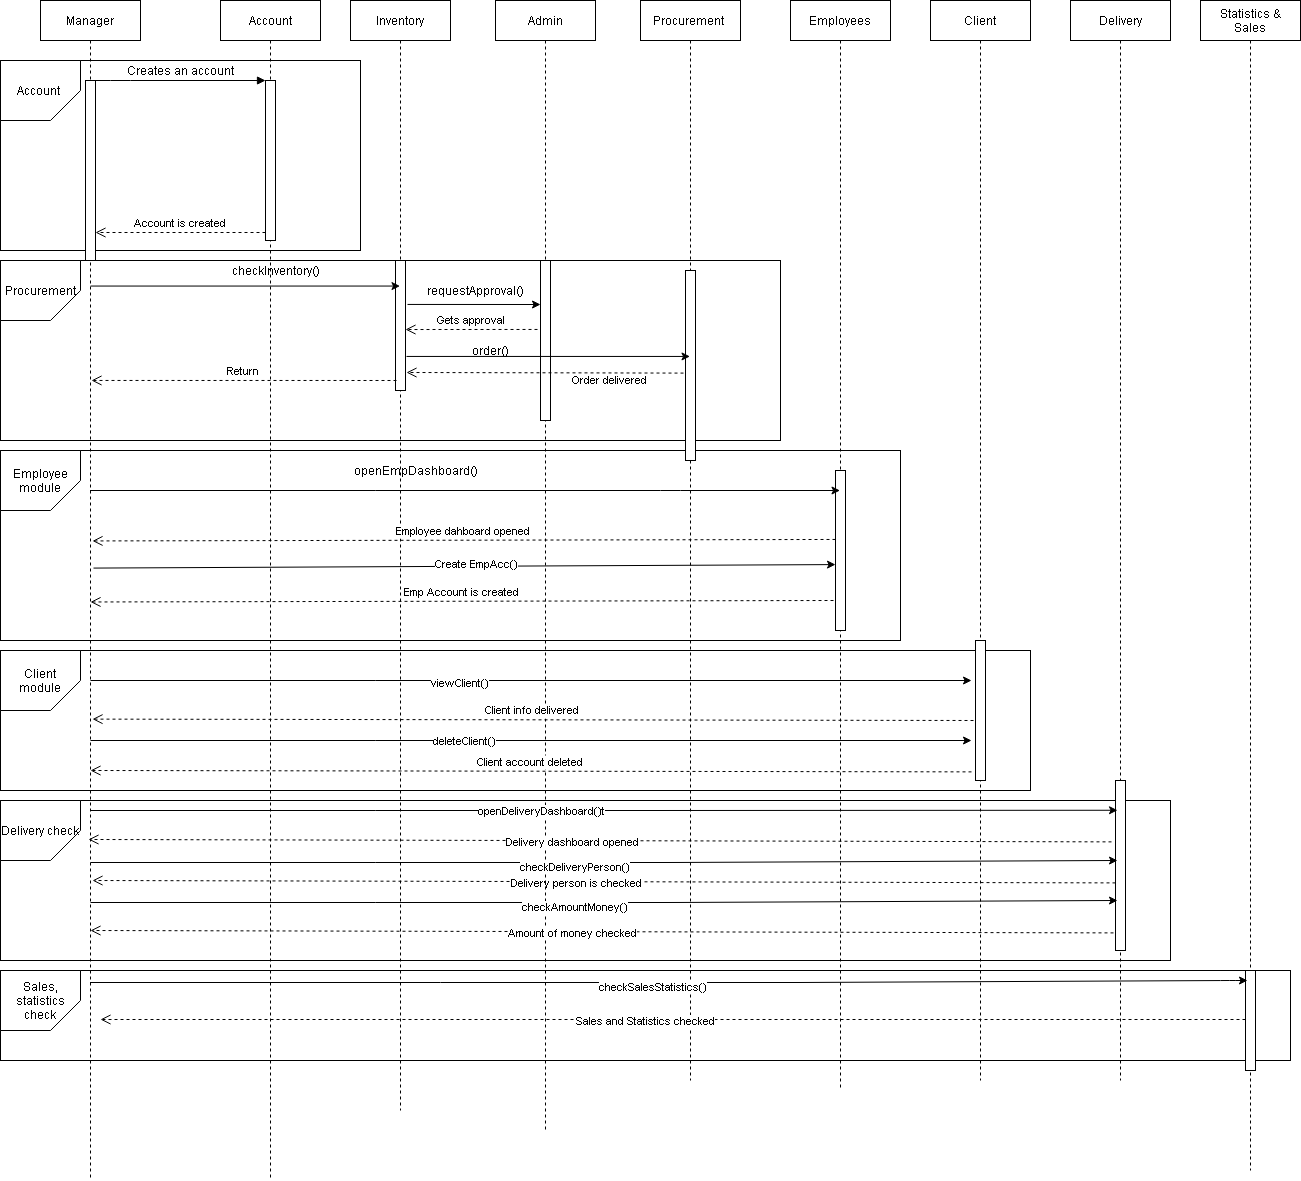

The diagram above was exported from draw.io. Its source (the exported page's mxGraphModel, read from the mxfile embedded in the PNG):
<mxGraphModel dx="868" dy="436" grid="1" gridSize="10" guides="1" tooltips="1" connect="1" arrows="1" fold="1" page="1" pageScale="1" pageWidth="1700" pageHeight="1100" math="0" shadow="0">
  <root>
    <mxCell id="0" />
    <mxCell id="1" parent="0" />
    <mxCell id="-3xyRuy6wdfFotsoEtfa-60" value="" style="rounded=0;whiteSpace=wrap;html=1;" vertex="1" parent="1">
      <mxGeometry x="80" y="1050" width="1290" height="90" as="geometry" />
    </mxCell>
    <mxCell id="-3xyRuy6wdfFotsoEtfa-57" value="" style="rounded=0;whiteSpace=wrap;html=1;" vertex="1" parent="1">
      <mxGeometry x="80" y="880" width="1170" height="160" as="geometry" />
    </mxCell>
    <mxCell id="-3xyRuy6wdfFotsoEtfa-55" value="" style="rounded=0;whiteSpace=wrap;html=1;" vertex="1" parent="1">
      <mxGeometry x="80" y="730" width="1030" height="140" as="geometry" />
    </mxCell>
    <mxCell id="-3xyRuy6wdfFotsoEtfa-51" value="" style="rounded=0;whiteSpace=wrap;html=1;" vertex="1" parent="1">
      <mxGeometry x="80" y="530" width="900" height="190" as="geometry" />
    </mxCell>
    <mxCell id="-3xyRuy6wdfFotsoEtfa-49" value="" style="rounded=0;whiteSpace=wrap;html=1;" vertex="1" parent="1">
      <mxGeometry x="80" y="340" width="780" height="180" as="geometry" />
    </mxCell>
    <mxCell id="-3xyRuy6wdfFotsoEtfa-47" value="" style="rounded=0;whiteSpace=wrap;html=1;" vertex="1" parent="1">
      <mxGeometry x="80" y="140" width="360" height="190" as="geometry" />
    </mxCell>
    <mxCell id="3nuBFxr9cyL0pnOWT2aG-1" value="Manager" style="shape=umlLifeline;perimeter=lifelinePerimeter;container=1;collapsible=0;recursiveResize=0;rounded=0;shadow=0;strokeWidth=1;" parent="1" vertex="1">
      <mxGeometry x="120" y="80" width="100" height="1180" as="geometry" />
    </mxCell>
    <mxCell id="3nuBFxr9cyL0pnOWT2aG-2" value="" style="points=[];perimeter=orthogonalPerimeter;rounded=0;shadow=0;strokeWidth=1;" parent="3nuBFxr9cyL0pnOWT2aG-1" vertex="1">
      <mxGeometry x="45" y="80" width="10" height="180" as="geometry" />
    </mxCell>
    <mxCell id="3nuBFxr9cyL0pnOWT2aG-5" value="Account" style="shape=umlLifeline;perimeter=lifelinePerimeter;container=1;collapsible=0;recursiveResize=0;rounded=0;shadow=0;strokeWidth=1;" parent="1" vertex="1">
      <mxGeometry x="300" y="80" width="100" height="1180" as="geometry" />
    </mxCell>
    <mxCell id="3nuBFxr9cyL0pnOWT2aG-6" value="" style="points=[];perimeter=orthogonalPerimeter;rounded=0;shadow=0;strokeWidth=1;" parent="3nuBFxr9cyL0pnOWT2aG-5" vertex="1">
      <mxGeometry x="45" y="80" width="10" height="160" as="geometry" />
    </mxCell>
    <mxCell id="3nuBFxr9cyL0pnOWT2aG-7" value="Account is created" style="verticalAlign=bottom;endArrow=open;dashed=1;endSize=8;exitX=0;exitY=0.95;shadow=0;strokeWidth=1;" parent="1" source="3nuBFxr9cyL0pnOWT2aG-6" target="3nuBFxr9cyL0pnOWT2aG-2" edge="1">
      <mxGeometry relative="1" as="geometry">
        <mxPoint x="275" y="236" as="targetPoint" />
      </mxGeometry>
    </mxCell>
    <mxCell id="3nuBFxr9cyL0pnOWT2aG-8" value="" style="verticalAlign=bottom;endArrow=block;entryX=0;entryY=0;shadow=0;strokeWidth=1;" parent="1" target="3nuBFxr9cyL0pnOWT2aG-6" edge="1">
      <mxGeometry relative="1" as="geometry">
        <mxPoint x="173" y="160" as="sourcePoint" />
        <Array as="points">
          <mxPoint x="200" y="160" />
        </Array>
      </mxGeometry>
    </mxCell>
    <mxCell id="60oN4n0JZURLkAh04DcB-3" value="Inventory" style="shape=umlLifeline;perimeter=lifelinePerimeter;container=1;collapsible=0;recursiveResize=0;rounded=0;shadow=0;strokeWidth=1;" parent="1" vertex="1">
      <mxGeometry x="430" y="80" width="100" height="1110" as="geometry" />
    </mxCell>
    <mxCell id="60oN4n0JZURLkAh04DcB-4" value="" style="points=[];perimeter=orthogonalPerimeter;rounded=0;shadow=0;strokeWidth=1;" parent="60oN4n0JZURLkAh04DcB-3" vertex="1">
      <mxGeometry x="45" y="260" width="10" height="130" as="geometry" />
    </mxCell>
    <mxCell id="60oN4n0JZURLkAh04DcB-5" value="Client" style="shape=umlLifeline;perimeter=lifelinePerimeter;container=1;collapsible=0;recursiveResize=0;rounded=0;shadow=0;strokeWidth=1;" parent="1" vertex="1">
      <mxGeometry x="1010" y="80" width="100" height="1080" as="geometry" />
    </mxCell>
    <mxCell id="60oN4n0JZURLkAh04DcB-6" value="" style="points=[];perimeter=orthogonalPerimeter;rounded=0;shadow=0;strokeWidth=1;" parent="60oN4n0JZURLkAh04DcB-5" vertex="1">
      <mxGeometry x="45" y="640" width="10" height="140" as="geometry" />
    </mxCell>
    <mxCell id="-3xyRuy6wdfFotsoEtfa-29" value="" style="verticalAlign=bottom;endArrow=open;dashed=1;endSize=8;exitX=0;exitY=0.431;shadow=0;strokeWidth=1;exitDx=0;exitDy=0;exitPerimeter=0;entryX=0.48;entryY=0.711;entryDx=0;entryDy=0;entryPerimeter=0;" edge="1" parent="60oN4n0JZURLkAh04DcB-5">
      <mxGeometry relative="1" as="geometry">
        <mxPoint x="-838" y="880" as="targetPoint" />
        <mxPoint x="185" y="882.4000000000001" as="sourcePoint" />
      </mxGeometry>
    </mxCell>
    <mxCell id="-3xyRuy6wdfFotsoEtfa-30" value="Delivery person is checked" style="edgeLabel;html=1;align=center;verticalAlign=middle;resizable=0;points=[];" vertex="1" connectable="0" parent="-3xyRuy6wdfFotsoEtfa-29">
      <mxGeometry x="0.0538" y="1" relative="1" as="geometry">
        <mxPoint as="offset" />
      </mxGeometry>
    </mxCell>
    <mxCell id="60oN4n0JZURLkAh04DcB-7" value="Employees" style="shape=umlLifeline;perimeter=lifelinePerimeter;container=1;collapsible=0;recursiveResize=0;rounded=0;shadow=0;strokeWidth=1;" parent="1" vertex="1">
      <mxGeometry x="870" y="80" width="100" height="1090" as="geometry" />
    </mxCell>
    <mxCell id="60oN4n0JZURLkAh04DcB-8" value="" style="points=[];perimeter=orthogonalPerimeter;rounded=0;shadow=0;strokeWidth=1;" parent="60oN4n0JZURLkAh04DcB-7" vertex="1">
      <mxGeometry x="45" y="470" width="10" height="160" as="geometry" />
    </mxCell>
    <mxCell id="60oN4n0JZURLkAh04DcB-10" value="Procurement " style="shape=umlLifeline;perimeter=lifelinePerimeter;container=1;collapsible=0;recursiveResize=0;rounded=0;shadow=0;strokeWidth=1;" parent="1" vertex="1">
      <mxGeometry x="720" y="80" width="100" height="1080" as="geometry" />
    </mxCell>
    <mxCell id="60oN4n0JZURLkAh04DcB-11" value="" style="points=[];perimeter=orthogonalPerimeter;rounded=0;shadow=0;strokeWidth=1;" parent="60oN4n0JZURLkAh04DcB-10" vertex="1">
      <mxGeometry x="45" y="270" width="10" height="190" as="geometry" />
    </mxCell>
    <mxCell id="60oN4n0JZURLkAh04DcB-12" value="Delivery" style="shape=umlLifeline;perimeter=lifelinePerimeter;container=1;collapsible=0;recursiveResize=0;rounded=0;shadow=0;strokeWidth=1;" parent="1" vertex="1">
      <mxGeometry x="1150" y="80" width="100" height="1080" as="geometry" />
    </mxCell>
    <mxCell id="60oN4n0JZURLkAh04DcB-13" value="" style="points=[];perimeter=orthogonalPerimeter;rounded=0;shadow=0;strokeWidth=1;" parent="60oN4n0JZURLkAh04DcB-12" vertex="1">
      <mxGeometry x="45" y="780" width="10" height="170" as="geometry" />
    </mxCell>
    <mxCell id="60oN4n0JZURLkAh04DcB-14" value="Statistics &amp;&#10;Sales" style="shape=umlLifeline;perimeter=lifelinePerimeter;container=1;collapsible=0;recursiveResize=0;rounded=0;shadow=0;strokeWidth=1;" parent="1" vertex="1">
      <mxGeometry x="1280" y="80" width="100" height="1170" as="geometry" />
    </mxCell>
    <mxCell id="60oN4n0JZURLkAh04DcB-15" value="" style="points=[];perimeter=orthogonalPerimeter;rounded=0;shadow=0;strokeWidth=1;" parent="60oN4n0JZURLkAh04DcB-14" vertex="1">
      <mxGeometry x="45" y="970" width="10" height="100" as="geometry" />
    </mxCell>
    <mxCell id="60oN4n0JZURLkAh04DcB-16" value="Creates an account" style="text;html=1;align=center;verticalAlign=middle;resizable=0;points=[];autosize=1;strokeColor=none;" parent="1" vertex="1">
      <mxGeometry x="200" y="140" width="120" height="20" as="geometry" />
    </mxCell>
    <mxCell id="60oN4n0JZURLkAh04DcB-18" value="Admin" style="shape=umlLifeline;perimeter=lifelinePerimeter;container=1;collapsible=0;recursiveResize=0;rounded=0;shadow=0;strokeWidth=1;size=40;" parent="1" vertex="1">
      <mxGeometry x="575" y="80" width="100" height="1130" as="geometry" />
    </mxCell>
    <mxCell id="60oN4n0JZURLkAh04DcB-20" value="" style="endArrow=classic;html=1;exitX=0.5;exitY=0.242;exitDx=0;exitDy=0;exitPerimeter=0;" parent="1" source="3nuBFxr9cyL0pnOWT2aG-1" target="60oN4n0JZURLkAh04DcB-3" edge="1">
      <mxGeometry width="50" height="50" relative="1" as="geometry">
        <mxPoint x="380" y="360" as="sourcePoint" />
        <mxPoint x="430" y="310" as="targetPoint" />
      </mxGeometry>
    </mxCell>
    <mxCell id="60oN4n0JZURLkAh04DcB-21" value="checkInventory()" style="text;html=1;align=center;verticalAlign=middle;resizable=0;points=[];autosize=1;strokeColor=none;" parent="1" vertex="1">
      <mxGeometry x="305" y="340" width="100" height="20" as="geometry" />
    </mxCell>
    <mxCell id="60oN4n0JZURLkAh04DcB-26" value="" style="endArrow=classic;html=1;exitX=1.2;exitY=0.338;exitDx=0;exitDy=0;exitPerimeter=0;entryX=0;entryY=0.275;entryDx=0;entryDy=0;entryPerimeter=0;" parent="1" source="60oN4n0JZURLkAh04DcB-4" target="60oN4n0JZURLkAh04DcB-19" edge="1">
      <mxGeometry width="50" height="50" relative="1" as="geometry">
        <mxPoint x="490" y="390" as="sourcePoint" />
        <mxPoint x="667" y="390" as="targetPoint" />
      </mxGeometry>
    </mxCell>
    <mxCell id="60oN4n0JZURLkAh04DcB-28" value="" style="endArrow=classic;html=1;" parent="1" source="3nuBFxr9cyL0pnOWT2aG-1" target="60oN4n0JZURLkAh04DcB-7" edge="1">
      <mxGeometry width="50" height="50" relative="1" as="geometry">
        <mxPoint x="450" y="470" as="sourcePoint" />
        <mxPoint x="500" y="420" as="targetPoint" />
        <Array as="points">
          <mxPoint x="750" y="570" />
        </Array>
      </mxGeometry>
    </mxCell>
    <mxCell id="60oN4n0JZURLkAh04DcB-29" value="openEmpDashboard()" style="text;html=1;align=center;verticalAlign=middle;resizable=0;points=[];autosize=1;strokeColor=none;" parent="1" vertex="1">
      <mxGeometry x="425" y="540" width="140" height="20" as="geometry" />
    </mxCell>
    <mxCell id="60oN4n0JZURLkAh04DcB-37" value="requestApproval()" style="text;html=1;align=center;verticalAlign=middle;resizable=0;points=[];autosize=1;strokeColor=none;" parent="1" vertex="1">
      <mxGeometry x="500" y="360" width="110" height="20" as="geometry" />
    </mxCell>
    <mxCell id="60oN4n0JZURLkAh04DcB-38" value="Gets approval" style="verticalAlign=bottom;endArrow=open;dashed=1;endSize=8;shadow=0;strokeWidth=1;exitX=-0.3;exitY=0.431;exitDx=0;exitDy=0;exitPerimeter=0;entryX=1;entryY=0.531;entryDx=0;entryDy=0;entryPerimeter=0;" parent="1" source="60oN4n0JZURLkAh04DcB-19" target="60oN4n0JZURLkAh04DcB-4" edge="1">
      <mxGeometry relative="1" as="geometry">
        <mxPoint x="490" y="410" as="targetPoint" />
        <mxPoint x="620" y="409.9999999999998" as="sourcePoint" />
      </mxGeometry>
    </mxCell>
    <mxCell id="60oN4n0JZURLkAh04DcB-41" value="order()" style="text;html=1;align=center;verticalAlign=middle;resizable=0;points=[];autosize=1;strokeColor=none;" parent="1" vertex="1">
      <mxGeometry x="545" y="420" width="50" height="20" as="geometry" />
    </mxCell>
    <mxCell id="60oN4n0JZURLkAh04DcB-19" value="" style="points=[];perimeter=orthogonalPerimeter;rounded=0;shadow=0;strokeWidth=1;" parent="1" vertex="1">
      <mxGeometry x="620" y="340" width="10" height="160" as="geometry" />
    </mxCell>
    <mxCell id="60oN4n0JZURLkAh04DcB-39" value="" style="endArrow=classic;html=1;exitX=1.1;exitY=0.738;exitDx=0;exitDy=0;exitPerimeter=0;" parent="1" source="60oN4n0JZURLkAh04DcB-4" target="60oN4n0JZURLkAh04DcB-10" edge="1">
      <mxGeometry width="50" height="50" relative="1" as="geometry">
        <mxPoint x="440" y="520" as="sourcePoint" />
        <mxPoint x="490" y="470" as="targetPoint" />
      </mxGeometry>
    </mxCell>
    <mxCell id="60oN4n0JZURLkAh04DcB-44" value="Order delivered" style="verticalAlign=bottom;endArrow=open;dashed=1;endSize=8;shadow=0;strokeWidth=1;exitX=-0.2;exitY=0.54;exitDx=0;exitDy=0;exitPerimeter=0;" parent="1" source="60oN4n0JZURLkAh04DcB-11" edge="1">
      <mxGeometry x="-0.4738" y="17" relative="1" as="geometry">
        <mxPoint x="486" y="452" as="targetPoint" />
        <mxPoint x="766" y="452" as="sourcePoint" />
        <mxPoint as="offset" />
      </mxGeometry>
    </mxCell>
    <mxCell id="60oN4n0JZURLkAh04DcB-46" value="Return" style="verticalAlign=bottom;endArrow=open;dashed=1;endSize=8;exitX=0.1;exitY=0.923;shadow=0;strokeWidth=1;exitDx=0;exitDy=0;exitPerimeter=0;entryX=0.51;entryY=0.322;entryDx=0;entryDy=0;entryPerimeter=0;" parent="1" source="60oN4n0JZURLkAh04DcB-4" target="3nuBFxr9cyL0pnOWT2aG-1" edge="1">
      <mxGeometry relative="1" as="geometry">
        <mxPoint x="290" y="460" as="targetPoint" />
        <mxPoint x="460" y="460" as="sourcePoint" />
      </mxGeometry>
    </mxCell>
    <mxCell id="-3xyRuy6wdfFotsoEtfa-2" value="Employee dahboard opened" style="verticalAlign=bottom;endArrow=open;dashed=1;endSize=8;exitX=0;exitY=0.431;shadow=0;strokeWidth=1;exitDx=0;exitDy=0;exitPerimeter=0;entryX=0.52;entryY=0.458;entryDx=0;entryDy=0;entryPerimeter=0;" edge="1" parent="1" source="60oN4n0JZURLkAh04DcB-8" target="3nuBFxr9cyL0pnOWT2aG-1">
      <mxGeometry relative="1" as="geometry">
        <mxPoint x="342.5" y="620" as="targetPoint" />
        <mxPoint x="647.5" y="620.03" as="sourcePoint" />
      </mxGeometry>
    </mxCell>
    <mxCell id="-3xyRuy6wdfFotsoEtfa-3" value="" style="endArrow=classic;html=1;exitX=0.53;exitY=0.481;exitDx=0;exitDy=0;exitPerimeter=0;entryX=0;entryY=0.588;entryDx=0;entryDy=0;entryPerimeter=0;" edge="1" parent="1" source="3nuBFxr9cyL0pnOWT2aG-1" target="60oN4n0JZURLkAh04DcB-8">
      <mxGeometry width="50" height="50" relative="1" as="geometry">
        <mxPoint x="470" y="580" as="sourcePoint" />
        <mxPoint x="520" y="530" as="targetPoint" />
      </mxGeometry>
    </mxCell>
    <mxCell id="-3xyRuy6wdfFotsoEtfa-4" value="Create EmpAcc()" style="edgeLabel;html=1;align=center;verticalAlign=middle;resizable=0;points=[];" vertex="1" connectable="0" parent="-3xyRuy6wdfFotsoEtfa-3">
      <mxGeometry x="0.0324" y="2" relative="1" as="geometry">
        <mxPoint as="offset" />
      </mxGeometry>
    </mxCell>
    <mxCell id="-3xyRuy6wdfFotsoEtfa-5" value="Emp Account is created" style="verticalAlign=bottom;endArrow=open;dashed=1;endSize=8;exitX=0;exitY=0.431;shadow=0;strokeWidth=1;exitDx=0;exitDy=0;exitPerimeter=0;entryX=0.52;entryY=0.458;entryDx=0;entryDy=0;entryPerimeter=0;" edge="1" parent="1">
      <mxGeometry relative="1" as="geometry">
        <mxPoint x="170" y="681.48" as="targetPoint" />
        <mxPoint x="913" y="680" as="sourcePoint" />
      </mxGeometry>
    </mxCell>
    <mxCell id="-3xyRuy6wdfFotsoEtfa-6" value="" style="endArrow=classic;html=1;" edge="1" parent="1">
      <mxGeometry width="50" height="50" relative="1" as="geometry">
        <mxPoint x="170" y="760" as="sourcePoint" />
        <mxPoint x="1051" y="760" as="targetPoint" />
        <Array as="points">
          <mxPoint x="750.5" y="760" />
        </Array>
      </mxGeometry>
    </mxCell>
    <mxCell id="-3xyRuy6wdfFotsoEtfa-7" value="viewClient()" style="edgeLabel;html=1;align=center;verticalAlign=middle;resizable=0;points=[];" vertex="1" connectable="0" parent="-3xyRuy6wdfFotsoEtfa-6">
      <mxGeometry x="-0.1638" y="-2" relative="1" as="geometry">
        <mxPoint as="offset" />
      </mxGeometry>
    </mxCell>
    <mxCell id="-3xyRuy6wdfFotsoEtfa-8" value="Client info delivered" style="verticalAlign=bottom;endArrow=open;dashed=1;endSize=8;exitX=0;exitY=0.431;shadow=0;strokeWidth=1;exitDx=0;exitDy=0;exitPerimeter=0;entryX=0.52;entryY=0.609;entryDx=0;entryDy=0;entryPerimeter=0;" edge="1" parent="1" target="3nuBFxr9cyL0pnOWT2aG-1">
      <mxGeometry relative="1" as="geometry">
        <mxPoint x="310" y="801.48" as="targetPoint" />
        <mxPoint x="1053" y="800" as="sourcePoint" />
      </mxGeometry>
    </mxCell>
    <mxCell id="-3xyRuy6wdfFotsoEtfa-9" value="" style="endArrow=classic;html=1;" edge="1" parent="1">
      <mxGeometry width="50" height="50" relative="1" as="geometry">
        <mxPoint x="170" y="820" as="sourcePoint" />
        <mxPoint x="1051" y="820" as="targetPoint" />
        <Array as="points">
          <mxPoint x="750.5" y="820" />
        </Array>
      </mxGeometry>
    </mxCell>
    <mxCell id="-3xyRuy6wdfFotsoEtfa-13" value="deleteClient()" style="edgeLabel;html=1;align=center;verticalAlign=middle;resizable=0;points=[];" vertex="1" connectable="0" parent="-3xyRuy6wdfFotsoEtfa-9">
      <mxGeometry x="-0.1532" relative="1" as="geometry">
        <mxPoint as="offset" />
      </mxGeometry>
    </mxCell>
    <mxCell id="-3xyRuy6wdfFotsoEtfa-14" value="Client account deleted" style="verticalAlign=bottom;endArrow=open;dashed=1;endSize=8;exitX=0;exitY=0.431;shadow=0;strokeWidth=1;exitDx=0;exitDy=0;exitPerimeter=0;entryX=0.52;entryY=0.609;entryDx=0;entryDy=0;entryPerimeter=0;" edge="1" parent="1">
      <mxGeometry relative="1" as="geometry">
        <mxPoint x="170" y="849.9999999999999" as="targetPoint" />
        <mxPoint x="1051" y="851.38" as="sourcePoint" />
      </mxGeometry>
    </mxCell>
    <mxCell id="-3xyRuy6wdfFotsoEtfa-16" value="" style="endArrow=classic;html=1;entryX=0.2;entryY=0.175;entryDx=0;entryDy=0;entryPerimeter=0;" edge="1" parent="1" target="60oN4n0JZURLkAh04DcB-13">
      <mxGeometry width="50" height="50" relative="1" as="geometry">
        <mxPoint x="170" y="890" as="sourcePoint" />
        <mxPoint x="1170" y="890" as="targetPoint" />
        <Array as="points">
          <mxPoint x="750.5" y="890" />
        </Array>
      </mxGeometry>
    </mxCell>
    <mxCell id="-3xyRuy6wdfFotsoEtfa-20" value="openDeliveryDashboard()t" style="edgeLabel;html=1;align=center;verticalAlign=middle;resizable=0;points=[];" vertex="1" connectable="0" parent="-3xyRuy6wdfFotsoEtfa-16">
      <mxGeometry x="-0.0867" y="-1" relative="1" as="geometry">
        <mxPoint x="-19" y="-1" as="offset" />
      </mxGeometry>
    </mxCell>
    <mxCell id="-3xyRuy6wdfFotsoEtfa-22" value="" style="verticalAlign=bottom;endArrow=open;dashed=1;endSize=8;exitX=0;exitY=0.431;shadow=0;strokeWidth=1;exitDx=0;exitDy=0;exitPerimeter=0;entryX=0.48;entryY=0.711;entryDx=0;entryDy=0;entryPerimeter=0;" edge="1" parent="1" target="3nuBFxr9cyL0pnOWT2aG-1">
      <mxGeometry relative="1" as="geometry">
        <mxPoint x="180" y="920" as="targetPoint" />
        <mxPoint x="1191" y="921.38" as="sourcePoint" />
      </mxGeometry>
    </mxCell>
    <mxCell id="-3xyRuy6wdfFotsoEtfa-24" value="Delivery dashboard opened" style="edgeLabel;html=1;align=center;verticalAlign=middle;resizable=0;points=[];" vertex="1" connectable="0" parent="-3xyRuy6wdfFotsoEtfa-22">
      <mxGeometry x="0.0538" y="1" relative="1" as="geometry">
        <mxPoint as="offset" />
      </mxGeometry>
    </mxCell>
    <mxCell id="-3xyRuy6wdfFotsoEtfa-26" value="" style="endArrow=classic;html=1;entryX=0.2;entryY=0.175;entryDx=0;entryDy=0;entryPerimeter=0;" edge="1" parent="1">
      <mxGeometry width="50" height="50" relative="1" as="geometry">
        <mxPoint x="170" y="942" as="sourcePoint" />
        <mxPoint x="1197" y="940" as="targetPoint" />
        <Array as="points">
          <mxPoint x="750.5" y="942" />
        </Array>
      </mxGeometry>
    </mxCell>
    <mxCell id="-3xyRuy6wdfFotsoEtfa-28" value="checkDeliveryPerson()" style="edgeLabel;html=1;align=center;verticalAlign=middle;resizable=0;points=[];" vertex="1" connectable="0" parent="-3xyRuy6wdfFotsoEtfa-26">
      <mxGeometry x="-0.0594" y="-4" relative="1" as="geometry">
        <mxPoint as="offset" />
      </mxGeometry>
    </mxCell>
    <mxCell id="-3xyRuy6wdfFotsoEtfa-31" value="" style="endArrow=classic;html=1;entryX=0.2;entryY=0.175;entryDx=0;entryDy=0;entryPerimeter=0;" edge="1" parent="1">
      <mxGeometry width="50" height="50" relative="1" as="geometry">
        <mxPoint x="170" y="982" as="sourcePoint" />
        <mxPoint x="1197" y="980" as="targetPoint" />
        <Array as="points">
          <mxPoint x="750.5" y="982" />
        </Array>
      </mxGeometry>
    </mxCell>
    <mxCell id="-3xyRuy6wdfFotsoEtfa-32" value="checkAmountMoney()" style="edgeLabel;html=1;align=center;verticalAlign=middle;resizable=0;points=[];" vertex="1" connectable="0" parent="-3xyRuy6wdfFotsoEtfa-31">
      <mxGeometry x="-0.0594" y="-4" relative="1" as="geometry">
        <mxPoint as="offset" />
      </mxGeometry>
    </mxCell>
    <mxCell id="-3xyRuy6wdfFotsoEtfa-33" value="" style="verticalAlign=bottom;endArrow=open;dashed=1;endSize=8;exitX=0;exitY=0.431;shadow=0;strokeWidth=1;exitDx=0;exitDy=0;exitPerimeter=0;entryX=0.48;entryY=0.711;entryDx=0;entryDy=0;entryPerimeter=0;" edge="1" parent="1">
      <mxGeometry relative="1" as="geometry">
        <mxPoint x="170" y="1010" as="targetPoint" />
        <mxPoint x="1193" y="1012.4000000000001" as="sourcePoint" />
      </mxGeometry>
    </mxCell>
    <mxCell id="-3xyRuy6wdfFotsoEtfa-37" value="Amount of money checked" style="edgeLabel;html=1;align=center;verticalAlign=middle;resizable=0;points=[];" vertex="1" connectable="0" parent="-3xyRuy6wdfFotsoEtfa-33">
      <mxGeometry x="0.0577" y="1" relative="1" as="geometry">
        <mxPoint as="offset" />
      </mxGeometry>
    </mxCell>
    <mxCell id="-3xyRuy6wdfFotsoEtfa-38" value="" style="endArrow=classic;html=1;entryX=0.2;entryY=0.175;entryDx=0;entryDy=0;entryPerimeter=0;" edge="1" parent="1" source="3nuBFxr9cyL0pnOWT2aG-1">
      <mxGeometry width="50" height="50" relative="1" as="geometry">
        <mxPoint x="300" y="1062" as="sourcePoint" />
        <mxPoint x="1327" y="1060" as="targetPoint" />
        <Array as="points">
          <mxPoint x="880.5" y="1062" />
          <mxPoint x="1310" y="1060" />
        </Array>
      </mxGeometry>
    </mxCell>
    <mxCell id="-3xyRuy6wdfFotsoEtfa-42" value="checkSalesStatistics()" style="edgeLabel;html=1;align=center;verticalAlign=middle;resizable=0;points=[];" vertex="1" connectable="0" parent="-3xyRuy6wdfFotsoEtfa-38">
      <mxGeometry x="-0.0282" y="-4" relative="1" as="geometry">
        <mxPoint as="offset" />
      </mxGeometry>
    </mxCell>
    <mxCell id="-3xyRuy6wdfFotsoEtfa-43" value="" style="verticalAlign=bottom;endArrow=open;dashed=1;endSize=8;shadow=0;strokeWidth=1;entryX=0.48;entryY=0.711;entryDx=0;entryDy=0;entryPerimeter=0;" edge="1" parent="1">
      <mxGeometry relative="1" as="geometry">
        <mxPoint x="180" y="1099" as="targetPoint" />
        <mxPoint x="1325" y="1099" as="sourcePoint" />
      </mxGeometry>
    </mxCell>
    <mxCell id="-3xyRuy6wdfFotsoEtfa-46" value="Sales and Statistics checked" style="edgeLabel;html=1;align=center;verticalAlign=middle;resizable=0;points=[];" vertex="1" connectable="0" parent="-3xyRuy6wdfFotsoEtfa-43">
      <mxGeometry x="0.0498" y="1" relative="1" as="geometry">
        <mxPoint as="offset" />
      </mxGeometry>
    </mxCell>
    <mxCell id="-3xyRuy6wdfFotsoEtfa-48" value="Account&amp;nbsp;" style="shape=card;whiteSpace=wrap;html=1;direction=west;" vertex="1" parent="1">
      <mxGeometry x="80" y="140" width="80" height="60" as="geometry" />
    </mxCell>
    <mxCell id="-3xyRuy6wdfFotsoEtfa-50" value="Procurement" style="shape=card;whiteSpace=wrap;html=1;direction=west;" vertex="1" parent="1">
      <mxGeometry x="80" y="340" width="80" height="60" as="geometry" />
    </mxCell>
    <mxCell id="-3xyRuy6wdfFotsoEtfa-53" value="Employee&lt;br&gt;module" style="shape=card;whiteSpace=wrap;html=1;direction=west;" vertex="1" parent="1">
      <mxGeometry x="80" y="530" width="80" height="60" as="geometry" />
    </mxCell>
    <mxCell id="-3xyRuy6wdfFotsoEtfa-56" value="Client&lt;br&gt;module" style="shape=card;whiteSpace=wrap;html=1;direction=west;" vertex="1" parent="1">
      <mxGeometry x="80" y="730" width="80" height="60" as="geometry" />
    </mxCell>
    <mxCell id="-3xyRuy6wdfFotsoEtfa-59" value="Delivery check" style="shape=card;whiteSpace=wrap;html=1;direction=west;" vertex="1" parent="1">
      <mxGeometry x="80" y="880" width="80" height="60" as="geometry" />
    </mxCell>
    <mxCell id="-3xyRuy6wdfFotsoEtfa-61" value="Sales, statistics check" style="shape=card;whiteSpace=wrap;html=1;direction=west;" vertex="1" parent="1">
      <mxGeometry x="80" y="1050" width="80" height="60" as="geometry" />
    </mxCell>
  </root>
</mxGraphModel>